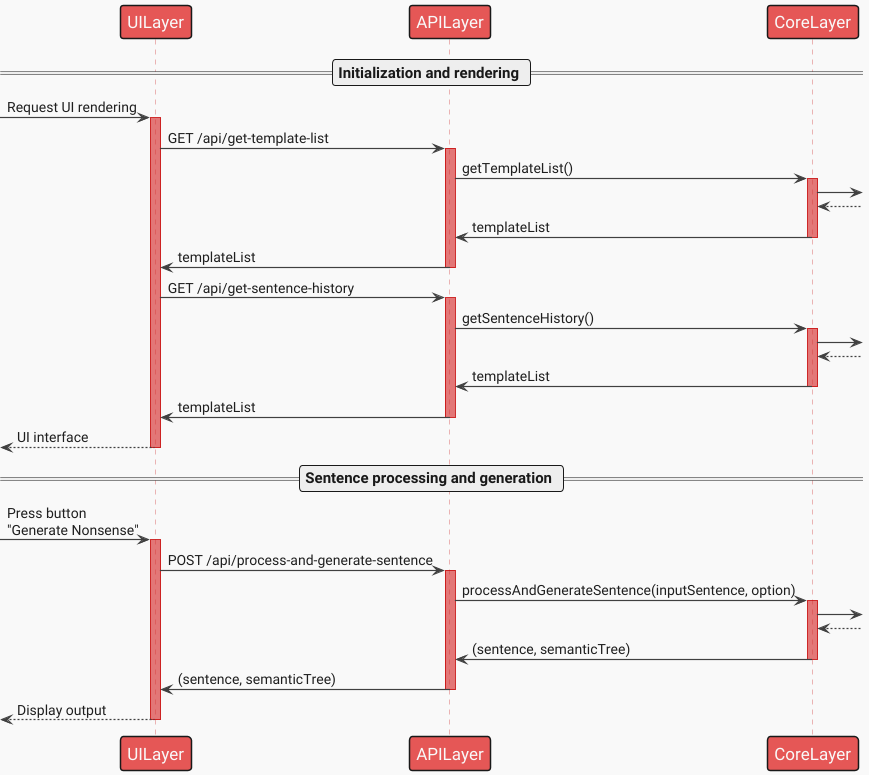

The diagram above was rendered by PlantUML. Its source (embedded in the PNG):
@startuml crosssubsystemsequencediagram
!theme mars
skinparam actor{
  style awesome
  FontSize 20
}
skinparam participant{
  FontSize 17
}
skinparam Arrow{
  Color #404040
  FontColor #1f1f1f
  FontSize 14
  Thickness 1.2
}
skinparam Note{
  FontSize 15
}
skinparam sequence{
  DividerFontSize 15
  LifeLineBackgroundColor #d93b3b70
  LifeLineBorderColor #c4000090
}

participant UILayer as UI
participant APILayer as API
participant CoreLayer as CORE

== Initialization and rendering ==
-> UI : Request UI rendering
activate UI
UI -> API : GET /api/get-template-list
activate API
API -> CORE : getTemplateList()
activate CORE
CORE ->
CORE <--
CORE -> API : templateList
deactivate CORE
API -> UI : templateList
deactivate API
UI -> API : GET /api/get-sentence-history
activate API
API -> CORE : getSentenceHistory()
activate CORE
CORE ->
CORE <--
CORE -> API : templateList
deactivate CORE
API -> UI : templateList
deactivate API
<-- UI : UI interface
deactivate UI

== Sentence processing and generation ==
-> UI : Press button\n"Generate Nonsense"
activate UI
UI -> API : POST /api/process-and-generate-sentence
activate API
API -> CORE : processAndGenerateSentence(inputSentence, option)
activate CORE
CORE ->
CORE <--
CORE -> API : (sentence, semanticTree)
deactivate CORE
API -> UI : (sentence, semanticTree)
deactivate API
<-- UI : Display output
deactivate UI

@enduml